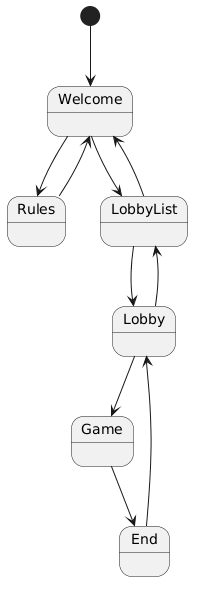

The diagram above was rendered by PlantUML. Its source (embedded in the PNG):
@startuml
top to bottom direction

[*] --> Welcome

Welcome --> Rules
Welcome --> LobbyList

Rules --> Welcome

LobbyList --> Welcome
LobbyList --> Lobby

Lobby --> LobbyList
Lobby --> Game


Game --> End

End --> Lobby
@enduml